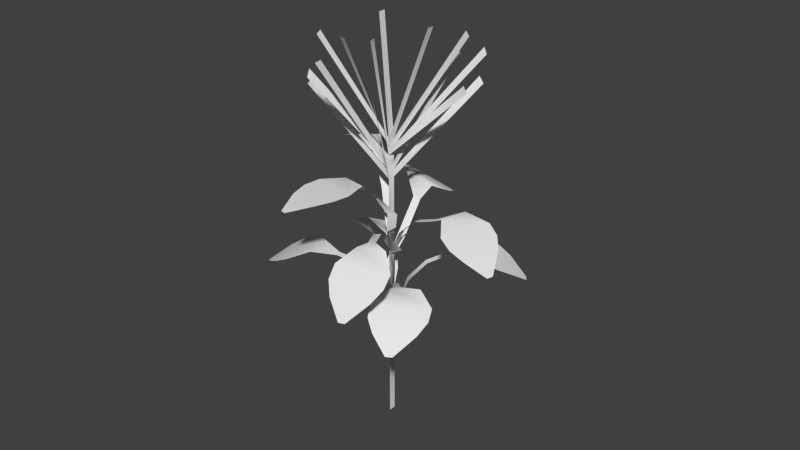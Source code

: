 # Source: itemKraeuter_Textur.blend  (saved by Blender 2.70.0; exported with 4.5.12 LTS)
import bpy
from mathutils import Matrix  # noqa: F401  (used for matrix-valued properties, if any)

bpy.ops.wm.read_factory_settings(use_empty=True)
scene = bpy.context.scene
scene.name = 'Scene'

# ---- collections
col_collection_1 = bpy.data.collections.new('Collection 1'); scene.collection.children.link(col_collection_1)

# ---- materials (node trees are filled in below, after node groups)
mat_material_003 = bpy.data.materials.new('Material.003')
mat_material_003.alpha_threshold = 0.0
mat_material_003.use_transparent_shadow = False
mat_material_003.roughness = 0.5
mat_material_003.line_color = (0.0, 0.0, 0.0, 1.0)
mat_material = bpy.data.materials.new('Material')
mat_material.alpha_threshold = 0.0
mat_material.use_transparent_shadow = False
mat_material.roughness = 0.5
mat_material.line_color = (0.0, 0.0, 0.0, 1.0)
mat_material_001 = bpy.data.materials.new('Material.001')
mat_material_001.alpha_threshold = 0.0
mat_material_001.use_transparent_shadow = False
mat_material_001.roughness = 0.5
mat_material_001.line_color = (0.0, 0.0, 0.0, 1.0)
mat_material_002 = bpy.data.materials.new('Material.002')
mat_material_002.alpha_threshold = 0.0
mat_material_002.use_transparent_shadow = False
mat_material_002.roughness = 0.5
mat_material_002.line_color = (0.0, 0.0, 0.0, 1.0)
mat_material_004 = bpy.data.materials.new('Material.004')
mat_material_004.alpha_threshold = 0.0
mat_material_004.use_transparent_shadow = False
mat_material_004.roughness = 0.5
mat_material_004.line_color = (0.0, 0.0, 0.0, 1.0)
mat_material_005 = bpy.data.materials.new('Material.005')
mat_material_005.alpha_threshold = 0.0
mat_material_005.use_transparent_shadow = False
mat_material_005.roughness = 0.5
mat_material_005.line_color = (0.0, 0.0, 0.0, 1.0)
mat_material_006 = bpy.data.materials.new('Material.006')
mat_material_006.alpha_threshold = 0.0
mat_material_006.use_transparent_shadow = False
mat_material_006.roughness = 0.5
mat_material_006.line_color = (0.0, 0.0, 0.0, 1.0)
mat_material_007 = bpy.data.materials.new('Material.007')
mat_material_007.alpha_threshold = 0.0
mat_material_007.use_transparent_shadow = False
mat_material_007.roughness = 0.5
mat_material_007.line_color = (0.0, 0.0, 0.0, 1.0)
mat_material_008 = bpy.data.materials.new('Material.008')
mat_material_008.alpha_threshold = 0.0
mat_material_008.use_transparent_shadow = False
mat_material_008.roughness = 0.5
mat_material_008.line_color = (0.0, 0.0, 0.0, 1.0)

# ---- material node trees

# ---- world
world_world = bpy.data.worlds.new('World'); scene.world = world_world
world_world.color = (0.05088, 0.05088, 0.05088)
world_world.use_sun_shadow = False
world_world.sun_shadow_jitter_overblur = 0.0
world_world.cycles.sampling_method = 'MANUAL'
world_world.cycles.sample_map_resolution = 256

# ---- meshes
me_cube_003 = bpy.data.meshes.new('Cube.003')
me_cube_003.from_pydata([(-10.41, -2.589, 5.063), (-16.95, -1.304, 4.602), (-9.951, -1.034, 5.317), (-8.247, -1.94, 5.316), (-13.34, -0.7965, 5.095), (-14.71, -2.567, 4.592), (-18.49, -1.935, 4.157), (-18.12, -2.146, 4.155), (-12.42, -2.693, 4.846), (-15.36, -0.942, 4.871), (-7.497, -0.8648, 5.008), (-6.832, -1.071, 5.003), (-2.801, -0.1065, 4.196), (-2.136, -0.3128, 4.191), (-4.392, -0.677, 4.773), (-5.056, -0.4707, 4.779), (-1.214, 0.1498, 3.268), (-0.5491, -0.0565, 3.262), (-1.214, 0.1498, 7.052), (-0.5491, -0.0565, 7.046), (-1.214, 0.1498, -3.089), (-0.5491, -0.0565, -3.094), (-0.5491, -0.0565, 6.809), (-0.5491, -0.0565, 6.533), (-0.5491, -0.0565, 6.258), (-0.5491, -0.0565, 5.982), (-1.214, 0.1498, 5.983), (-1.214, 0.1498, 6.259), (-1.214, 0.1498, 6.534), (-1.214, 0.1498, 6.81), (-4.551, -0.8784, 11.11), (-3.886, -1.085, 11.1), (-6.933, 0.886, 11.1), (-7.763, 1.036, 11.07), (2.092, 2.079, 10.84), (2.667, 2.172, 10.67), (-6.143, -2.535, 10.51), (-6.468, -2.588, 10.29), (-10.64, -1.593, 9.708), (-11.06, -1.661, 9.496), (5.317, -2.507, 9.639), (5.802, -2.657, 9.435), (-4.534, 2.538, 10.31), (-5.375, 2.402, 10.46), (-1.402, 2.668, 9.643), (-1.131, 2.584, 9.898), (-13.85, 1.325, 9.945), (-13.45, 1.39, 10.2), (10.5, 1.117, 9.998), (11.09, 0.9314, 9.844), (-1.487, -2.764, 9.228), (-2.06, -2.857, 9.002), (-0.5491, -0.0565, 7.335), (-1.214, 0.1498, 7.34), (2.093, -2.651, 10.26), (1.622, -2.505, 10.49), (7.476, 2.328, 8.72), (6.866, 2.23, 8.939), (0.733, 0.1505, 11.41), (0.06838, 0.3568, 11.41), (-17.46, 1.004, 4.579), (-15.12, 2.764, 3.784), (-11.36, 1.726, 4.903), (-14.11, 0.9638, 4.974), (-11.83, 2.435, 4.493), (-19.01, 1.724, 3.867), (-17.97, 2.653, 3.241), (-18.62, 2.479, 3.255), (-18.63, 1.286, 4.245), (-13.17, 2.698, 4.15), (-9.351, 1.275, 4.759), (-9.847, 1.048, 4.787), (-3.658, 0.5738, 4.286), (-4.155, 0.3466, 4.314), (-7.025, 0.7259, 4.727), (-6.529, 0.9531, 4.699), (-2.181, 0.1574, 3.497), (-2.751, -0.1933, 3.525), (12.0, -1.092, 5.099), (10.81, -2.785, 4.066), (5.652, -1.726, 4.829), (8.243, -1.012, 5.176), (6.633, -2.427, 4.453), (14.49, -1.813, 4.538), (14.41, -2.703, 3.82), (15.02, -2.54, 3.898), (13.59, -1.381, 4.878), (8.397, -2.7, 4.238), (4.164, -1.24, 4.549), (4.625, -1.022, 4.63), (-0.08364, -0.4365, 3.66), (0.3778, -0.2188, 3.742), (2.211, -0.655, 4.349), (1.75, -0.8728, 4.267), (-0.004044, 0.02777, 2.792), (-0.3573, 0.2233, 2.83), (15.31, 0.944, 6.136), (17.25, -0.9541, 5.675), (10.87, -0.2569, 6.389), (11.86, 0.7017, 6.389), (13.0, -0.893, 6.168), (18.74, 0.3644, 5.665), (20.15, -0.6446, 5.229), (20.4, -0.4246, 5.228), (17.21, 0.766, 5.918), (15.02, -1.04, 5.943), (8.439, -0.07237, 6.081), (8.439, 0.182, 6.075), (2.65, -0.07237, 5.268), (2.65, 0.182, 5.263), (5.43, 0.182, 5.846), (5.43, -0.07237, 5.851), (0.6924, -0.07237, 4.34), (0.6924, 0.182, 4.335), (1.828, -3.419, 3.072), (-6.791, -3.682, 2.612), (-3.117, -2.322, 3.326), (1.059, -2.628, 3.325), (-6.138, -2.74, 3.105), (-1.058, -4.131, 2.601), (-5.674, -4.357, 2.166), (-4.717, -4.432, 2.165), (0.8658, -3.826, 2.855), (-6.972, -3.177, 2.88), (-2.079, -1.796, 3.017), (-0.947, -1.819, 3.012), (-1.56, -0.5051, 2.205), (-0.4284, -0.5279, 2.2), (-0.6775, -1.148, 2.783), (-1.809, -1.125, 2.788), (-1.385, -0.06868, 1.277), (-0.3366, -0.327, 1.272), (-10.81, 1.915, 6.571), (-4.918, 3.38, 6.224), (-3.85, 1.672, 6.469), (-7.982, 1.349, 6.561), (-2.658, 2.449, 6.393), (-10.67, 2.962, 6.351), (-7.887, 3.86, 6.014), (-8.846, 3.791, 6.035), (-11.24, 2.409, 6.494), (-3.276, 2.951, 6.32), (-3.614, 1.212, 6.009), (-4.586, 1.08, 6.01), (-2.14, 0.2548, 4.83), (-2.568, -0.0458, 4.831), (-3.3, 0.5915, 5.58), (-2.328, 0.7233, 5.579), (-2.107, 0.2799, 4.186), (-2.046, -0.03219, 4.312), (-16.5, -0.3502, 3.072), (-17.4, 1.587, 2.612), (-11.45, 0.7214, 3.326), (-12.95, -0.2034, 3.325), (-13.22, 1.411, 3.105), (-19.59, 0.318, 2.601), (-20.45, 1.358, 2.166), (-20.82, 1.146, 2.165), (-18.29, -0.1221, 2.855), (-15.14, 1.611, 2.88), (-9.134, 0.4722, 3.017), (-9.271, 0.2198, 3.012), (-3.386, 0.3152, 2.205), (-3.524, 0.06268, 2.2), (-6.284, 0.1381, 2.783), (-6.147, 0.3906, 2.788), (-2.093, 0.02504, 1.748), (-1.885, -0.1715, 1.743), (2.426, 3.475, 3.072), (10.83, 2.974, 2.612), (5.097, 2.036, 3.326), (1.772, 2.679, 3.325), (8.604, 2.161, 3.105), (6.314, 3.883, 2.601), (10.96, 3.693, 2.166), (10.21, 3.844, 2.165), (4.014, 3.767, 2.855), (10.13, 2.492, 2.88), (3.234, 1.641, 3.017), (2.229, 1.759, 3.012), (0.5309, 0.4942, 2.205), (-0.4739, 0.6129, 2.2), (0.8241, 1.163, 2.783), (1.829, 1.045, 2.788), (-0.3827, 0.1067, 1.277), (-1.387, 0.2254, 1.272), (15.52, 0.4847, 2.819), (16.85, -1.224, 1.821), (11.24, -0.7645, 2.937), (12.31, 0.168, 3.139), (13.09, -1.312, 2.478), (18.44, 0.06188, 2.084), (19.38, -0.796, 1.357), (19.64, -0.5815, 1.401), (17.19, 0.3778, 2.49), (14.87, -1.386, 2.145), (8.618, -0.5208, 2.79), (8.641, -0.2734, 2.85), (2.264, -0.3457, 2.256), (2.287, -0.09833, 2.315), (5.496, -0.2313, 2.755), (5.473, -0.4786, 2.696), (-0.1324, -0.07477, 1.77), (-0.3948, 0.1265, 1.829), (-1.214, 0.1498, 0.9862), (-0.5491, -0.0565, 0.9808), (-0.5491, -0.0565, 3.702), (-1.214, 0.1498, 3.707), (-1.214, 0.1498, 2.639), (-0.5491, -0.0565, 2.634), (-1.214, 0.1498, 1.578), (-0.5491, -0.0565, 1.573), (-0.5491, -0.0565, 4.11), (-1.214, 0.1498, 4.114)], [], [(9, 1, 5, 8), (4, 9, 8, 0), (1, 6, 7, 5), (2, 4, 0, 3), (3, 11, 10, 2), (14, 13, 12, 15), (11, 14, 15, 10), (13, 17, 16, 12), (22, 29, 18, 19), (204, 205, 21, 20), (212, 213, 26, 25), (25, 26, 27, 24), (24, 27, 28, 23), (23, 28, 29, 22), (52, 53, 30, 31), (18, 29, 33, 32), (22, 35, 34, 19), (19, 36, 37, 22), (29, 18, 38, 39), (24, 23, 40, 41), (28, 27, 42, 43), (29, 28, 44, 45), (27, 26, 46, 47), (23, 48, 49, 24), (25, 24, 50, 51), (19, 18, 53, 52), (19, 52, 55, 54), (26, 56, 57, 27), (52, 53, 59, 58), (69, 61, 65, 68), (64, 69, 68, 60), (61, 66, 67, 65), (62, 64, 60, 63), (63, 71, 70, 62), (74, 73, 72, 75), (71, 74, 75, 70), (73, 77, 76, 72), (87, 79, 83, 86), (82, 87, 86, 78), (79, 84, 85, 83), (80, 82, 78, 81), (81, 89, 88, 80), (92, 91, 90, 93), (89, 92, 93, 88), (91, 95, 94, 90), (105, 97, 101, 104), (100, 105, 104, 96), (97, 102, 103, 101), (98, 100, 96, 99), (99, 107, 106, 98), (110, 109, 108, 111), (107, 110, 111, 106), (109, 113, 112, 108), (123, 115, 119, 122), (118, 123, 122, 114), (115, 120, 121, 119), (116, 118, 114, 117), (117, 125, 124, 116), (128, 127, 126, 129), (125, 128, 129, 124), (127, 131, 130, 126), (141, 133, 137, 140), (136, 141, 140, 132), (133, 138, 139, 137), (134, 136, 132, 135), (135, 143, 142, 134), (146, 145, 144, 147), (143, 146, 147, 142), (145, 149, 148, 144), (159, 151, 155, 158), (154, 159, 158, 150), (151, 156, 157, 155), (152, 154, 150, 153), (153, 161, 160, 152), (164, 163, 162, 165), (161, 164, 165, 160), (163, 167, 166, 162), (177, 169, 173, 176), (172, 177, 176, 168), (169, 174, 175, 173), (170, 172, 168, 171), (171, 179, 178, 170), (182, 181, 180, 183), (179, 182, 183, 178), (181, 185, 184, 180), (195, 187, 191, 194), (190, 195, 194, 186), (187, 192, 193, 191), (188, 190, 186, 189), (189, 197, 196, 188), (200, 199, 198, 201), (197, 200, 201, 196), (199, 203, 202, 198), (210, 211, 205, 204), (130, 131, 205, 204), (167, 211, 210, 166), (208, 209, 211, 210), (184, 185, 204, 205), (77, 17, 16, 76), (17, 16, 207, 206), (206, 207, 213, 212), (112, 113, 207, 206), (16, 17, 209, 208), (95, 208, 209, 94), (203, 210, 211, 202), (212, 213, 148, 149)])
me_cube_003.polygons.foreach_set('use_smooth', [True] * 106)
me_cube_003.polygons.foreach_set('material_index', [1, 1, 1, 1, 1, 1, 1, 1, 1, 1, 1, 1, 1, 1, 1, 1, 1, 1, 1, 1, 1, 1, 1, 1, 1, 1, 1, 1, 1, 2, 2, 2, 2, 2, 2, 2, 2, 3, 3, 3, 3, 3, 3, 3, 3, 0, 0, 0, 0, 0, 0, 0, 0, 4, 4, 4, 4, 4, 4, 4, 4, 5, 5, 5, 5, 5, 5, 5, 5, 6, 6, 6, 6, 6, 6, 6, 6, 7, 7, 7, 7, 7, 7, 7, 7, 8, 8, 8, 8, 8, 8, 8, 8, 1, 0, 0, 1, 0, 0, 1, 1, 0, 1, 0, 0, 0])
_uv = me_cube_003.uv_layers.new(name='UVMap')
_uv.uv.foreach_set('vector', [0.3925, 0.4478, 0.3593, 0.4478, 0.3593, 0.3267, 0.3925, 0.3267, 0.4364, 0.4478, 0.3925, 0.4478, 0.3925, 0.3267, 0.4364, 0.3267, 0.3593, 0.4478, 0.3238, 0.4478, 0.3238, 0.3267, 0.3593, 0.3267, 0.5038, 0.4478, 0.4364, 0.4478, 0.4364, 0.3267, 0.5038, 0.3267, 0.5038, 0.3267, 0.5644, 0.3267, 0.5644, 0.4478, 0.5038, 0.4478, 0.7458, 0.4797, 0.8827, 0.4797, 0.8827, 0.4995, 0.7458, 0.4995, 0.6018, 0.4797, 0.7458, 0.4797, 0.7458, 0.4995, 0.6018, 0.4995, 0.8827, 0.4797, 0.9891, 0.4797, 0.9891, 0.4995, 0.8827, 0.4995, 0.6514, 0.391, 0.6517, 0.423, 0.6226, 0.423, 0.6228, 0.391, 0.7328, 0.03936, 0.7328, 0.007409, 0.9199, 0.007468, 0.9199, 0.03942, 0.9759, 0.3911, 0.9759, 0.423, 0.7511, 0.423, 0.7508, 0.3911, 0.7508, 0.3911, 0.7511, 0.423, 0.718, 0.423, 0.7177, 0.3911, 0.7177, 0.3911, 0.718, 0.423, 0.6848, 0.423, 0.6845, 0.391, 0.6845, 0.391, 0.6848, 0.423, 0.6517, 0.423, 0.6514, 0.391, 0.62, 0.7136, 0.62, 0.7391, 0.4037, 0.7391, 0.4037, 0.7136, 0.3645, 0.8472, 0.3645, 0.8601, 0.03671, 0.8601, 0.03671, 0.8472, 0.647, 0.8178, 0.4017, 0.8175, 0.4017, 0.8026, 0.6469, 0.8026, 0.3536, 0.9214, 0.02419, 0.9214, 0.02419, 0.9084, 0.3536, 0.9084, 0.7693, 0.9549, 0.7693, 0.9764, 0.3743, 0.9764, 0.3743, 0.9549, 0.02282, 0.8784, 0.02282, 0.8635, 0.3589, 0.8635, 0.3589, 0.8784, 0.6589, 0.8573, 0.6589, 0.8743, 0.3929, 0.874, 0.3929, 0.857, 0.6558, 0.8322, 0.6558, 0.8477, 0.3938, 0.8475, 0.3941, 0.832, 0.78, 0.8896, 0.78, 0.9042, 0.383, 0.9042, 0.383, 0.8896, 0.371, 0.9081, 0.7834, 0.9081, 0.7834, 0.9232, 0.371, 0.9232, 0.3473, 0.8793, 0.3473, 0.898, 0.02225, 0.898, 0.02225, 0.8793, 0.6228, 0.391, 0.6226, 0.423, 0.5879, 0.423, 0.5881, 0.391, 0.63, 0.6823, 0.63, 0.7003, 0.4029, 0.7002, 0.403, 0.6822, 0.371, 0.9241, 0.7738, 0.9241, 0.7738, 0.9391, 0.371, 0.9391, 0.6566, 0.761, 0.6566, 0.7873, 0.4087, 0.7873, 0.4092, 0.761, 0.1443, 0.5812, 0.08337, 0.5812, 0.08337, 0.4329, 0.1443, 0.4329, 0.2034, 0.5812, 0.1443, 0.5812, 0.1443, 0.4329, 0.2034, 0.4329, 0.08337, 0.5812, 0.0182, 0.5812, 0.0182, 0.4329, 0.08337, 0.4329, 0.2497, 0.5812, 0.2034, 0.5812, 0.2034, 0.4329, 0.2497, 0.4329, 0.2497, 0.4329, 0.3004, 0.4329, 0.3004, 0.5812, 0.2497, 0.5812, 0.7324, 0.2977, 0.8336, 0.2977, 0.8336, 0.3147, 0.7324, 0.3147, 0.6203, 0.2977, 0.7324, 0.2977, 0.7324, 0.3147, 0.6203, 0.3147, 0.8336, 0.2977, 0.8789, 0.2977, 0.8789, 0.3147, 0.8336, 0.3147, 0.4593, 0.1653, 0.5087, 0.1653, 0.5087, 0.3078, 0.4593, 0.3078, 0.421, 0.1653, 0.4593, 0.1653, 0.4593, 0.3078, 0.421, 0.3078, 0.5087, 0.1653, 0.5615, 0.1678, 0.5615, 0.3103, 0.5087, 0.3078, 0.3691, 0.1678, 0.421, 0.1653, 0.421, 0.3078, 0.3691, 0.3103, 0.3691, 0.3103, 0.3251, 0.3103, 0.3251, 0.1678, 0.3691, 0.1678, 0.774, 0.2517, 0.6983, 0.2517, 0.6983, 0.229, 0.774, 0.229, 0.8927, 0.2517, 0.774, 0.2517, 0.774, 0.229, 0.8927, 0.229, 0.6983, 0.2517, 0.6478, 0.2517, 0.6478, 0.229, 0.6983, 0.229, 0.1792, 0.1489, 0.2197, 0.1489, 0.2197, 0.271, 0.1792, 0.271, 0.1317, 0.1489, 0.1792, 0.1489, 0.1792, 0.271, 0.1317, 0.271, 0.2197, 0.1489, 0.2815, 0.1489, 0.2815, 0.271, 0.2197, 0.271, 0.07758, 0.1489, 0.1317, 0.1489, 0.1317, 0.271, 0.07758, 0.271, 0.07758, 0.271, 0.02773, 0.271, 0.02773, 0.1489, 0.07758, 0.1489, 0.8171, 0.2177, 0.7373, 0.2177, 0.7373, 0.2021, 0.8171, 0.2021, 0.9019, 0.2177, 0.8171, 0.2177, 0.8171, 0.2021, 0.902, 0.2021, 0.7373, 0.2177, 0.6765, 0.2177, 0.6765, 0.2021, 0.7373, 0.2021, 0.435, 0.1425, 0.3782, 0.1425, 0.3782, 0.01659, 0.435, 0.01659, 0.4876, 0.1425, 0.435, 0.1425, 0.435, 0.01659, 0.4876, 0.01659, 0.3782, 0.1425, 0.3189, 0.1425, 0.3189, 0.01659, 0.3782, 0.01659, 0.5383, 0.1425, 0.4876, 0.1425, 0.4876, 0.01659, 0.5383, 0.01659, 0.5383, 0.01659, 0.5808, 0.01659, 0.5808, 0.1425, 0.5383, 0.1425, 0.757, 0.05378, 0.8201, 0.05378, 0.8201, 0.1183, 0.757, 0.1183, 0.7031, 0.05378, 0.757, 0.05378, 0.757, 0.1183, 0.7031, 0.1183, 0.8201, 0.05378, 0.8905, 0.05378, 0.8905, 0.1183, 0.8201, 0.1183, 0.1131, 0.4145, 0.06508, 0.4145, 0.06508, 0.2843, 0.1131, 0.2843, 0.1601, 0.4145, 0.1131, 0.4145, 0.1131, 0.2843, 0.1601, 0.2843, 0.06508, 0.4145, 0.02171, 0.4145, 0.02171, 0.2843, 0.06508, 0.2843, 0.2296, 0.4145, 0.1601, 0.4145, 0.1601, 0.2843, 0.2296, 0.2843, 0.2296, 0.2843, 0.2897, 0.2843, 0.2897, 0.4145, 0.2296, 0.4145, 0.7198, 0.4354, 0.8165, 0.4354, 0.8165, 0.4616, 0.7198, 0.4616, 0.5926, 0.4354, 0.7198, 0.4354, 0.7198, 0.4616, 0.5926, 0.4616, 0.8165, 0.4354, 0.8802, 0.4354, 0.8802, 0.4616, 0.8165, 0.4616, 0.1331, 0.1352, 0.0764, 0.1352, 0.0764, 0.009905, 0.1331, 0.009905, 0.1784, 0.1352, 0.1331, 0.1352, 0.1331, 0.009905, 0.1784, 0.009905, 0.0764, 0.1352, 0.02339, 0.1352, 0.02339, 0.009905, 0.0764, 0.009905, 0.2301, 0.1352, 0.1784, 0.1352, 0.1784, 0.009905, 0.2301, 0.009905, 0.2301, 0.009905, 0.287, 0.009905, 0.287, 0.1352, 0.2301, 0.1352, 0.7239, 0.2639, 0.8201, 0.2639, 0.8201, 0.2759, 0.7239, 0.2759, 0.6218, 0.2639, 0.7239, 0.2639, 0.7239, 0.2759, 0.6218, 0.2759, 0.8201, 0.2639, 0.8776, 0.2639, 0.8776, 0.2759, 0.8201, 0.2759, 0.1823, 0.6004, 0.2386, 0.6004, 0.2386, 0.7583, 0.1823, 0.7583, 0.1213, 0.6004, 0.1823, 0.6004, 0.1823, 0.7583, 0.1213, 0.7583, 0.2386, 0.6004, 0.2981, 0.6004, 0.2981, 0.7583, 0.2386, 0.7583, 0.0653, 0.6004, 0.1213, 0.6004, 0.1213, 0.7583, 0.0653, 0.7583, 0.0653, 0.7583, 0.01592, 0.7583, 0.01592, 0.6004, 0.0653, 0.6004, 0.8346, 0.3531, 0.7303, 0.3531, 0.7303, 0.3291, 0.8346, 0.3291, 0.942, 0.3531, 0.8346, 0.3531, 0.8346, 0.3291, 0.942, 0.3291, 0.7303, 0.3531, 0.6714, 0.3531, 0.6714, 0.3291, 0.7303, 0.3291, 0.4625, 0.4636, 0.508, 0.4636, 0.508, 0.5961, 0.4625, 0.5961, 0.4245, 0.4636, 0.4625, 0.4636, 0.4625, 0.5961, 0.4245, 0.5961, 0.508, 0.4636, 0.5623, 0.4636, 0.5623, 0.5961, 0.508, 0.5961, 0.3791, 0.4636, 0.4245, 0.4636, 0.4245, 0.5961, 0.3791, 0.5961, 0.3791, 0.5961, 0.3241, 0.5961, 0.3241, 0.4636, 0.3791, 0.4636, 0.8228, 0.3794, 0.7149, 0.3794, 0.7149, 0.3628, 0.8228, 0.3628, 0.9275, 0.3794, 0.8228, 0.3794, 0.8228, 0.3628, 0.9275, 0.3628, 0.7149, 0.3794, 0.6333, 0.3794, 0.6333, 0.3628, 0.7149, 0.3628, 0.6996, 0.007399, 0.7316, 0.007409, 0.7318, 0.03458, 0.6998, 0.03457, 0.8905, 0.1183, 0.8905, 0.05378, 0.9154, 0.05378, 0.9154, 0.1183, 0.8776, 0.2639, 0.9244, 0.2639, 0.9244, 0.2759, 0.8776, 0.2759, 0.6925, 0.1732, 0.6925, 0.1236, 0.7682, 0.1236, 0.7678, 0.1732, 0.6714, 0.3291, 0.6714, 0.3531, 0.6033, 0.3531, 0.6033, 0.3291, 0.8789, 0.2977, 0.9229, 0.2977, 0.9229, 0.3147, 0.8789, 0.3147, 0.8009, 0.1236, 0.8008, 0.1732, 0.7696, 0.1734, 0.7696, 0.1238, 0.8312, 0.1237, 0.8312, 0.1732, 0.8022, 0.1734, 0.8022, 0.1238, 0.6765, 0.2021, 0.6765, 0.2177, 0.6352, 0.2177, 0.6352, 0.2021, 0.8488, 0.127, 0.8983, 0.127, 0.8987, 0.1717, 0.8492, 0.1717, 0.6478, 0.2517, 0.6177, 0.2517, 0.6177, 0.229, 0.6478, 0.229, 0.6333, 0.3794, 0.6148, 0.3794, 0.6148, 0.3628, 0.6333, 0.3628, 0.9798, 0.4354, 0.9798, 0.4616, 0.8802, 0.4616, 0.8802, 0.4354])
me_cube_003.materials.append(mat_material_003)
me_cube_003.materials.append(mat_material)
me_cube_003.materials.append(mat_material_001)
me_cube_003.materials.append(mat_material_002)
me_cube_003.materials.append(mat_material_004)
me_cube_003.materials.append(mat_material_005)
me_cube_003.materials.append(mat_material_006)
me_cube_003.materials.append(mat_material_007)
me_cube_003.materials.append(mat_material_008)
me_cube_003.use_remesh_preserve_volume = False
me_cube_003.use_remesh_preserve_attributes = False
me_cube_003.use_mirror_vertex_groups = False
me_cube_003.update()

# ---- objects
ob_cube_003 = bpy.data.objects.new('Cube.003', me_cube_003)

# ---- transforms, parenting, visibility, modifiers, constraints
ob_cube_003.location = (-0.0004761, 0.005494, 0.07041)
ob_cube_003.rotation_euler = (0.0, 0.0, -3.766)
ob_cube_003.scale = (0.004082, 0.01823, 0.01823)
ob_cube_003.lock_rotations_4d = False
ob_cube_003.empty_display_type = 'ARROWS'
ob_cube_003.lineart.crease_threshold = 0.0

# ---- collection membership
col_collection_1.objects.link(ob_cube_003)

# ---- scene / render settings (as saved in the file)
scene.frame_start = 1; scene.frame_end = 250; scene.frame_set(1)
scene.render.engine = 'BLENDER_EEVEE_NEXT'
scene.render.resolution_percentage = 50
scene.render.dither_intensity = 0.0
scene.cycles.use_denoising = False
scene.cycles.samples = 10
scene.cycles.sampling_pattern = 'TABULATED_SOBOL'
scene.cycles.light_sampling_threshold = 0.0
scene.cycles.use_adaptive_sampling = False
scene.cycles.use_light_tree = False
scene.cycles.blur_glossy = 0.0
scene.cycles.volume_bounces = 1
scene.cycles.pixel_filter_type = 'GAUSSIAN'
scene.cycles.sample_clamp_indirect = 0.0
scene.view_settings.view_transform = 'Standard'
bpy.context.view_layer.update()

# ---- added for rendering (the .blend has no active camera and no usable light): camera, sun
cam_auto = bpy.data.cameras.new('AutoCamera')
cam_auto.lens = 50.0
cam_auto.sensor_width = 36.0
cam_auto.clip_end = 1000.0
ob_auto_camera = bpy.data.objects.new('AutoCamera', cam_auto)
scene.collection.objects.link(ob_auto_camera)
ob_auto_camera.location = (0.384234, -0.448258, 0.451131)
ob_auto_camera.rotation_euler = (1.09748, -7.21219e-08, 0.694738)
scene.camera = ob_auto_camera
light_auto_sun = bpy.data.lights.new('AutoSun', 'SUN')
light_auto_sun.energy = 3.0
light_auto_sun.angle = 0.0523599
ob_auto_sun = bpy.data.objects.new('AutoSun', light_auto_sun)
scene.collection.objects.link(ob_auto_sun)
ob_auto_sun.rotation_euler = (0.872665, 0.174533, 0.523599)
bpy.context.view_layer.update()
